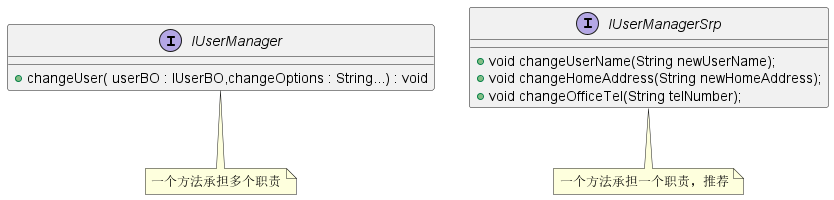

The diagram above was rendered by PlantUML. Its source (embedded in the PNG):
@startuml
interface IUserManager {
    + changeUser( userBO : IUserBO,changeOptions : String...) : void
}
note bottom of IUserManager: 一个方法承担多个职责
interface IUserManagerSrp {
    + void changeUserName(String newUserName);
    + void changeHomeAddress(String newHomeAddress);
    + void changeOfficeTel(String telNumber);
}
note bottom of IUserManagerSrp: 一个方法承担一个职责，推荐
@enduml